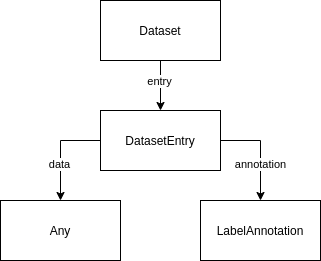

The diagram above was exported from draw.io. Its source (the exported page's mxGraphModel, read from the mxfile embedded in the PNG):
<mxGraphModel dx="1178" dy="624" grid="1" gridSize="10" guides="1" tooltips="1" connect="1" arrows="1" fold="1" page="1" pageScale="1" pageWidth="850" pageHeight="1100" math="0" shadow="0">
  <root>
    <mxCell id="0" />
    <mxCell id="1" parent="0" />
    <mxCell id="ZogKK0p06Ph2EoWnOQBp-7" style="edgeStyle=orthogonalEdgeStyle;rounded=0;orthogonalLoop=1;jettySize=auto;html=1;entryX=0.5;entryY=0;entryDx=0;entryDy=0;" edge="1" parent="1" source="ZogKK0p06Ph2EoWnOQBp-1" target="ZogKK0p06Ph2EoWnOQBp-4">
      <mxGeometry relative="1" as="geometry" />
    </mxCell>
    <mxCell id="ZogKK0p06Ph2EoWnOQBp-8" value="entry" style="edgeLabel;html=1;align=center;verticalAlign=middle;resizable=0;points=[];" vertex="1" connectable="0" parent="ZogKK0p06Ph2EoWnOQBp-7">
      <mxGeometry x="0.2349" y="-1" relative="1" as="geometry">
        <mxPoint y="-10" as="offset" />
      </mxGeometry>
    </mxCell>
    <mxCell id="ZogKK0p06Ph2EoWnOQBp-1" value="Dataset" style="rounded=0;whiteSpace=wrap;html=1;" vertex="1" parent="1">
      <mxGeometry x="360" y="600" width="120" height="60" as="geometry" />
    </mxCell>
    <mxCell id="ZogKK0p06Ph2EoWnOQBp-5" style="edgeStyle=orthogonalEdgeStyle;rounded=0;orthogonalLoop=1;jettySize=auto;html=1;" edge="1" parent="1" source="ZogKK0p06Ph2EoWnOQBp-4">
      <mxGeometry relative="1" as="geometry">
        <mxPoint x="320" y="800" as="targetPoint" />
      </mxGeometry>
    </mxCell>
    <mxCell id="ZogKK0p06Ph2EoWnOQBp-9" value="data" style="edgeLabel;html=1;align=center;verticalAlign=middle;resizable=0;points=[];" vertex="1" connectable="0" parent="ZogKK0p06Ph2EoWnOQBp-5">
      <mxGeometry x="0.2827" y="-1" relative="1" as="geometry">
        <mxPoint as="offset" />
      </mxGeometry>
    </mxCell>
    <mxCell id="ZogKK0p06Ph2EoWnOQBp-10" style="edgeStyle=orthogonalEdgeStyle;rounded=0;orthogonalLoop=1;jettySize=auto;html=1;" edge="1" parent="1" source="ZogKK0p06Ph2EoWnOQBp-4">
      <mxGeometry relative="1" as="geometry">
        <mxPoint x="520" y="800" as="targetPoint" />
      </mxGeometry>
    </mxCell>
    <mxCell id="ZogKK0p06Ph2EoWnOQBp-12" value="annotation" style="edgeLabel;html=1;align=center;verticalAlign=middle;resizable=0;points=[];" vertex="1" connectable="0" parent="ZogKK0p06Ph2EoWnOQBp-10">
      <mxGeometry x="0.0426" relative="1" as="geometry">
        <mxPoint y="12" as="offset" />
      </mxGeometry>
    </mxCell>
    <mxCell id="ZogKK0p06Ph2EoWnOQBp-4" value="DatasetEntry" style="rounded=0;whiteSpace=wrap;html=1;" vertex="1" parent="1">
      <mxGeometry x="360" y="710" width="120" height="60" as="geometry" />
    </mxCell>
    <mxCell id="ZogKK0p06Ph2EoWnOQBp-6" value="Any" style="rounded=0;whiteSpace=wrap;html=1;" vertex="1" parent="1">
      <mxGeometry x="260" y="800" width="120" height="60" as="geometry" />
    </mxCell>
    <mxCell id="ZogKK0p06Ph2EoWnOQBp-11" value="LabelAnnotation" style="rounded=0;whiteSpace=wrap;html=1;" vertex="1" parent="1">
      <mxGeometry x="460" y="800" width="120" height="60" as="geometry" />
    </mxCell>
  </root>
</mxGraphModel>